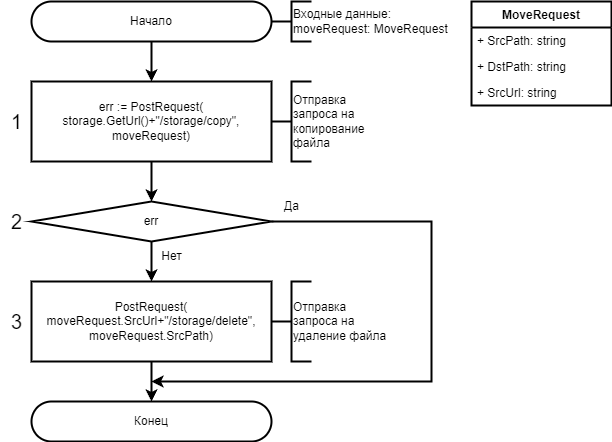

The diagram above was exported from draw.io. Its source (the exported page's mxGraphModel, read from the mxfile embedded in the PNG):
<mxGraphModel dx="988" dy="570" grid="1" gridSize="10" guides="1" tooltips="1" connect="1" arrows="1" fold="1" page="1" pageScale="1" pageWidth="827" pageHeight="1169" math="0" shadow="0">
  <root>
    <mxCell id="0" />
    <mxCell id="1" parent="0" />
    <mxCell id="liXcqPxvRjSi0teQBkad-1" value="Начало" style="rounded=1;whiteSpace=wrap;html=1;arcSize=50;strokeWidth=2;" parent="1" vertex="1">
      <mxGeometry x="80" y="80" width="240" height="40" as="geometry" />
    </mxCell>
    <mxCell id="liXcqPxvRjSi0teQBkad-2" value="" style="strokeWidth=2;html=1;shape=mxgraph.flowchart.annotation_2;align=left;labelPosition=right;pointerEvents=1;" parent="1" vertex="1">
      <mxGeometry x="320" y="80" width="40" height="40" as="geometry" />
    </mxCell>
    <mxCell id="liXcqPxvRjSi0teQBkad-3" value="Входные данные:&lt;br&gt;moveRequest: MoveRequest" style="rounded=0;whiteSpace=wrap;html=1;strokeColor=none;fillColor=none;strokeWidth=2;align=left;" parent="1" vertex="1">
      <mxGeometry x="340" y="80" width="160" height="40" as="geometry" />
    </mxCell>
    <mxCell id="liXcqPxvRjSi0teQBkad-4" value="MoveRequest" style="swimlane;fontStyle=1;childLayout=stackLayout;horizontal=1;startSize=26;fillColor=none;horizontalStack=0;resizeParent=1;resizeParentMax=0;resizeLast=0;collapsible=1;marginBottom=0;strokeColor=default;strokeWidth=2;" parent="1" vertex="1">
      <mxGeometry x="520" y="80" width="140" height="104" as="geometry" />
    </mxCell>
    <mxCell id="liXcqPxvRjSi0teQBkad-5" value="+ SrcPath: string" style="text;strokeColor=none;fillColor=none;align=left;verticalAlign=top;spacingLeft=4;spacingRight=4;overflow=hidden;rotatable=0;points=[[0,0.5],[1,0.5]];portConstraint=eastwest;strokeWidth=2;" parent="liXcqPxvRjSi0teQBkad-4" vertex="1">
      <mxGeometry y="26" width="140" height="26" as="geometry" />
    </mxCell>
    <mxCell id="liXcqPxvRjSi0teQBkad-6" value="+ DstPath: string" style="text;strokeColor=none;fillColor=none;align=left;verticalAlign=top;spacingLeft=4;spacingRight=4;overflow=hidden;rotatable=0;points=[[0,0.5],[1,0.5]];portConstraint=eastwest;strokeWidth=2;" parent="liXcqPxvRjSi0teQBkad-4" vertex="1">
      <mxGeometry y="52" width="140" height="26" as="geometry" />
    </mxCell>
    <mxCell id="liXcqPxvRjSi0teQBkad-7" value="+ SrcUrl: string" style="text;strokeColor=none;fillColor=none;align=left;verticalAlign=top;spacingLeft=4;spacingRight=4;overflow=hidden;rotatable=0;points=[[0,0.5],[1,0.5]];portConstraint=eastwest;strokeWidth=2;" parent="liXcqPxvRjSi0teQBkad-4" vertex="1">
      <mxGeometry y="78" width="140" height="26" as="geometry" />
    </mxCell>
    <mxCell id="liXcqPxvRjSi0teQBkad-10" value="" style="endArrow=classic;html=1;rounded=0;strokeWidth=2;exitX=0.5;exitY=1;exitDx=0;exitDy=0;entryX=0.5;entryY=0;entryDx=0;entryDy=0;" parent="1" source="liXcqPxvRjSi0teQBkad-1" target="liXcqPxvRjSi0teQBkad-12" edge="1">
      <mxGeometry width="50" height="50" relative="1" as="geometry">
        <mxPoint x="110" y="310" as="sourcePoint" />
        <mxPoint x="200" y="160" as="targetPoint" />
      </mxGeometry>
    </mxCell>
    <mxCell id="liXcqPxvRjSi0teQBkad-12" value="err := PostRequest(&lt;br&gt;storage.GetUrl()+&quot;/storage/copy&quot;, &lt;br&gt;moveRequest)" style="rounded=0;whiteSpace=wrap;html=1;strokeWidth=2;" parent="1" vertex="1">
      <mxGeometry x="80" y="160" width="240" height="80" as="geometry" />
    </mxCell>
    <mxCell id="liXcqPxvRjSi0teQBkad-13" value="PostRequest(&lt;br&gt;moveRequest.SrcUrl+&quot;/storage/delete&quot;, moveRequest.SrcPath)" style="rounded=0;whiteSpace=wrap;html=1;strokeWidth=2;" parent="1" vertex="1">
      <mxGeometry x="80" y="360" width="240" height="80" as="geometry" />
    </mxCell>
    <mxCell id="1Sn-IvavAhu1YFWiO6rz-1" value="err" style="rhombus;whiteSpace=wrap;html=1;strokeWidth=2;" parent="1" vertex="1">
      <mxGeometry x="80" y="280" width="240" height="40" as="geometry" />
    </mxCell>
    <mxCell id="1Sn-IvavAhu1YFWiO6rz-2" value="Да" style="text;html=1;align=center;verticalAlign=middle;resizable=0;points=[];autosize=1;strokeColor=none;fillColor=none;strokeWidth=2;" parent="1" vertex="1">
      <mxGeometry x="320" y="270" width="40" height="30" as="geometry" />
    </mxCell>
    <mxCell id="AXiJzu5dLuL8RLwbBGIU-1" value="Нет" style="text;html=1;align=center;verticalAlign=middle;resizable=0;points=[];autosize=1;strokeColor=none;fillColor=none;strokeWidth=2;" parent="1" vertex="1">
      <mxGeometry x="200" y="320" width="40" height="30" as="geometry" />
    </mxCell>
    <mxCell id="AXiJzu5dLuL8RLwbBGIU-2" value="" style="endArrow=classic;html=1;rounded=0;strokeWidth=2;exitX=0.5;exitY=1;exitDx=0;exitDy=0;entryX=0.5;entryY=0;entryDx=0;entryDy=0;" parent="1" source="liXcqPxvRjSi0teQBkad-12" target="1Sn-IvavAhu1YFWiO6rz-1" edge="1">
      <mxGeometry width="50" height="50" relative="1" as="geometry">
        <mxPoint x="320" y="260" as="sourcePoint" />
        <mxPoint x="370" y="210" as="targetPoint" />
      </mxGeometry>
    </mxCell>
    <mxCell id="AXiJzu5dLuL8RLwbBGIU-3" value="" style="endArrow=classic;html=1;rounded=0;strokeWidth=2;exitX=0.5;exitY=1;exitDx=0;exitDy=0;entryX=0.5;entryY=0;entryDx=0;entryDy=0;" parent="1" source="1Sn-IvavAhu1YFWiO6rz-1" target="liXcqPxvRjSi0teQBkad-13" edge="1">
      <mxGeometry width="50" height="50" relative="1" as="geometry">
        <mxPoint x="320" y="260" as="sourcePoint" />
        <mxPoint x="370" y="210" as="targetPoint" />
      </mxGeometry>
    </mxCell>
    <mxCell id="gsdxtahsHB-yANEEDvFK-1" value="Конец" style="rounded=1;whiteSpace=wrap;html=1;arcSize=50;strokeWidth=2;" parent="1" vertex="1">
      <mxGeometry x="80" y="480" width="240" height="40" as="geometry" />
    </mxCell>
    <mxCell id="-Tymu5qLrfXCwZJCZby9-1" value="" style="endArrow=classic;html=1;rounded=0;strokeWidth=2;exitX=0.5;exitY=1;exitDx=0;exitDy=0;entryX=0.5;entryY=0;entryDx=0;entryDy=0;" parent="1" source="liXcqPxvRjSi0teQBkad-13" target="gsdxtahsHB-yANEEDvFK-1" edge="1">
      <mxGeometry width="50" height="50" relative="1" as="geometry">
        <mxPoint x="320" y="440" as="sourcePoint" />
        <mxPoint x="370" y="390" as="targetPoint" />
      </mxGeometry>
    </mxCell>
    <mxCell id="-Tymu5qLrfXCwZJCZby9-2" value="" style="endArrow=classic;html=1;rounded=0;strokeWidth=2;exitX=1;exitY=0.5;exitDx=0;exitDy=0;edgeStyle=orthogonalEdgeStyle;" parent="1" source="1Sn-IvavAhu1YFWiO6rz-1" edge="1">
      <mxGeometry width="50" height="50" relative="1" as="geometry">
        <mxPoint x="320" y="440" as="sourcePoint" />
        <mxPoint x="200" y="460" as="targetPoint" />
        <Array as="points">
          <mxPoint x="480" y="300" />
          <mxPoint x="480" y="460" />
        </Array>
      </mxGeometry>
    </mxCell>
    <mxCell id="8T3ju59-uj4MCAKgUdXZ-1" value="1" style="text;html=1;align=center;verticalAlign=middle;resizable=0;points=[];autosize=1;strokeColor=none;fillColor=none;fontSize=20;strokeWidth=2;" parent="1" vertex="1">
      <mxGeometry x="50" y="180" width="30" height="40" as="geometry" />
    </mxCell>
    <mxCell id="8T3ju59-uj4MCAKgUdXZ-2" value="2" style="text;html=1;align=center;verticalAlign=middle;resizable=0;points=[];autosize=1;strokeColor=none;fillColor=none;fontSize=20;strokeWidth=2;" parent="1" vertex="1">
      <mxGeometry x="50" y="280" width="30" height="40" as="geometry" />
    </mxCell>
    <mxCell id="8T3ju59-uj4MCAKgUdXZ-3" value="3" style="text;html=1;align=center;verticalAlign=middle;resizable=0;points=[];autosize=1;strokeColor=none;fillColor=none;fontSize=20;strokeWidth=2;" parent="1" vertex="1">
      <mxGeometry x="50" y="380" width="30" height="40" as="geometry" />
    </mxCell>
    <mxCell id="SF44MpTpA-InbFGZvA55-1" value="" style="strokeWidth=2;html=1;shape=mxgraph.flowchart.annotation_2;align=left;labelPosition=right;pointerEvents=1;" parent="1" vertex="1">
      <mxGeometry x="320" y="360" width="40" height="80" as="geometry" />
    </mxCell>
    <mxCell id="SF44MpTpA-InbFGZvA55-2" value="Отправка запроса на удаление файла" style="rounded=0;whiteSpace=wrap;html=1;strokeColor=none;fillColor=none;strokeWidth=2;align=left;" parent="1" vertex="1">
      <mxGeometry x="340" y="360" width="100" height="80" as="geometry" />
    </mxCell>
    <mxCell id="SF44MpTpA-InbFGZvA55-3" value="" style="strokeWidth=2;html=1;shape=mxgraph.flowchart.annotation_2;align=left;labelPosition=right;pointerEvents=1;" parent="1" vertex="1">
      <mxGeometry x="320" y="160" width="40" height="80" as="geometry" />
    </mxCell>
    <mxCell id="SF44MpTpA-InbFGZvA55-4" value="Отправка запроса на копирование файла" style="rounded=0;whiteSpace=wrap;html=1;strokeColor=none;fillColor=none;strokeWidth=2;align=left;" parent="1" vertex="1">
      <mxGeometry x="340" y="160" width="100" height="80" as="geometry" />
    </mxCell>
  </root>
</mxGraphModel>